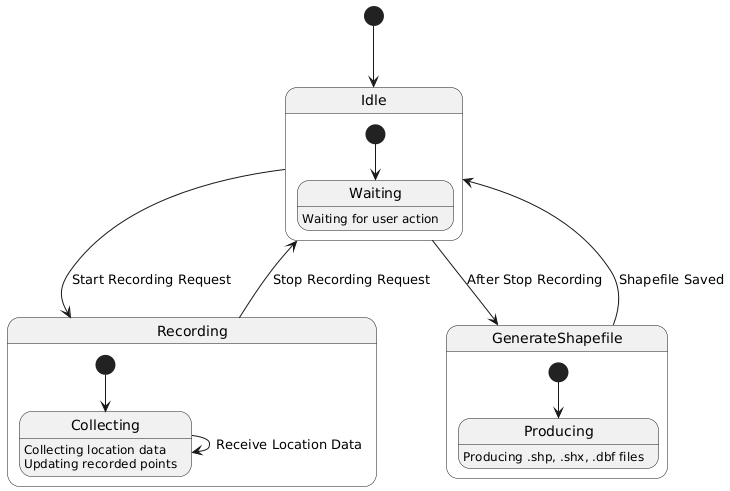

The diagram above was rendered by PlantUML. Its source (embedded in the PNG):
@startuml
[*] --> Idle
Idle --> Recording : Start Recording Request
Recording --> Idle : Stop Recording Request
Idle --> GenerateShapefile : After Stop Recording
GenerateShapefile --> Idle : Shapefile Saved

state Idle {
  [*] --> Waiting
  Waiting : Waiting for user action
}

state Recording {
  [*] --> Collecting
  Collecting : Collecting location data
  Collecting : Updating recorded points
  Collecting --> Collecting : Receive Location Data
}

state GenerateShapefile {
  [*] --> Producing
  Producing : Producing .shp, .shx, .dbf files
}
@enduml